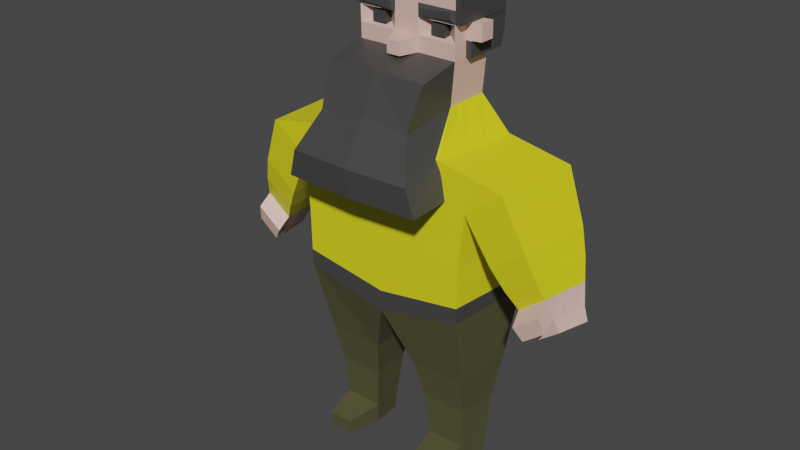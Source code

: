 # Source: QuestGiver2.blend  (saved by Blender 3.4.6; exported with 4.5.12 LTS)
import bpy
from mathutils import Matrix  # noqa: F401  (used for matrix-valued properties, if any)

bpy.ops.wm.read_factory_settings(use_empty=True)
scene = bpy.context.scene
scene.name = 'Scene'

# ---- collections
col_collection = bpy.data.collections.new('Collection'); scene.collection.children.link(col_collection)

# ---- materials (node trees are filled in below, after node groups)
mat_material = bpy.data.materials.new('Material')
mat_material.alpha_threshold = 0.0
mat_material.use_transparent_shadow = False
mat_material.roughness = 0.5
mat_material.line_color = (0.0, 0.0, 0.0, 1.0)
mat_material_001 = bpy.data.materials.new('Material.001')
mat_material_001.use_transparent_shadow = False
mat_material_002 = bpy.data.materials.new('Material.002')
mat_material_002.use_transparent_shadow = False
mat_material_003 = bpy.data.materials.new('Material.003')
mat_material_003.use_transparent_shadow = False
mat_material_004 = bpy.data.materials.new('Material.004')
mat_material_004.use_transparent_shadow = False
mat_material_005 = bpy.data.materials.new('Material.005')
mat_material_005.use_transparent_shadow = False

# ---- material node trees
mat_material.use_nodes = True; mat_material.node_tree.nodes.clear()
_N = mat_material.node_tree.nodes; _L = mat_material.node_tree.links
n0 = _N.new('ShaderNodeOutputMaterial'); n0.name = 'Material Output'; n0.location = (300, 300)
n1 = _N.new('ShaderNodeBsdfPrincipled'); n1.name = 'Principled BSDF'; n1.location = (10, 300)
n1.distribution = 'GGX'
n1.subsurface_method = 'RANDOM_WALK_SKIN'
n1.inputs[3].default_value = 1.45
n1.inputs[27].default_value = (0.0, 0.0, 0.0, 1.0)
n1.inputs[28].default_value = 1.0
_L.new(n1.outputs[0], n0.inputs[0])
n0.is_active_output = True
mat_material_001.use_nodes = True; mat_material_001.node_tree.nodes.clear()
_N = mat_material_001.node_tree.nodes; _L = mat_material_001.node_tree.links
n0 = _N.new('ShaderNodeBsdfPrincipled'); n0.name = 'Principled BSDF'; n0.location = (10, 300)
n0.distribution = 'GGX'
n0.subsurface_method = 'RANDOM_WALK_SKIN'
n0.inputs[0].default_value = (0.8, 0.7367, 0.01314, 1.0)
n0.inputs[3].default_value = 1.45
n0.inputs[27].default_value = (0.0, 0.0, 0.0, 1.0)
n0.inputs[28].default_value = 1.0
n1 = _N.new('ShaderNodeOutputMaterial'); n1.name = 'Material Output'; n1.location = (300, 300)
_L.new(n0.outputs[0], n1.inputs[0])
n1.is_active_output = True
mat_material_002.use_nodes = True; mat_material_002.node_tree.nodes.clear()
_N = mat_material_002.node_tree.nodes; _L = mat_material_002.node_tree.links
n0 = _N.new('ShaderNodeBsdfPrincipled'); n0.name = 'Principled BSDF'; n0.location = (10, 300)
n0.distribution = 'GGX'
n0.subsurface_method = 'RANDOM_WALK_SKIN'
n0.inputs[0].default_value = (0.7991, 0.521, 0.4397, 1.0)
n0.inputs[3].default_value = 1.45
n0.inputs[27].default_value = (0.0, 0.0, 0.0, 1.0)
n0.inputs[28].default_value = 1.0
n1 = _N.new('ShaderNodeOutputMaterial'); n1.name = 'Material Output'; n1.location = (300, 300)
_L.new(n0.outputs[0], n1.inputs[0])
n1.is_active_output = True
mat_material_003.use_nodes = True; mat_material_003.node_tree.nodes.clear()
_N = mat_material_003.node_tree.nodes; _L = mat_material_003.node_tree.links
n0 = _N.new('ShaderNodeBsdfPrincipled'); n0.name = 'Principled BSDF'; n0.location = (10, 300)
n0.distribution = 'GGX'
n0.subsurface_method = 'RANDOM_WALK_SKIN'
n0.inputs[0].default_value = (0.05448, 0.05448, 0.05448, 1.0)
n0.inputs[3].default_value = 1.45
n0.inputs[27].default_value = (0.0, 0.0, 0.0, 1.0)
n0.inputs[28].default_value = 1.0
n1 = _N.new('ShaderNodeOutputMaterial'); n1.name = 'Material Output'; n1.location = (300, 300)
_L.new(n0.outputs[0], n1.inputs[0])
n1.is_active_output = True
mat_material_004.use_nodes = True; mat_material_004.node_tree.nodes.clear()
_N = mat_material_004.node_tree.nodes; _L = mat_material_004.node_tree.links
n0 = _N.new('ShaderNodeBsdfPrincipled'); n0.name = 'Principled BSDF'; n0.location = (10, 300)
n0.distribution = 'GGX'
n0.subsurface_method = 'RANDOM_WALK_SKIN'
n0.inputs[0].default_value = (0.05448, 0.05448, 0.05448, 1.0)
n0.inputs[3].default_value = 1.45
n0.inputs[27].default_value = (0.0, 0.0, 0.0, 1.0)
n0.inputs[28].default_value = 1.0
n1 = _N.new('ShaderNodeOutputMaterial'); n1.name = 'Material Output'; n1.location = (300, 300)
_L.new(n0.outputs[0], n1.inputs[0])
n1.is_active_output = True
mat_material_005.use_nodes = True; mat_material_005.node_tree.nodes.clear()
_N = mat_material_005.node_tree.nodes; _L = mat_material_005.node_tree.links
n0 = _N.new('ShaderNodeBsdfPrincipled'); n0.name = 'Principled BSDF'; n0.location = (10, 300)
n0.distribution = 'GGX'
n0.subsurface_method = 'RANDOM_WALK_SKIN'
n0.inputs[0].default_value = (0.08712, 0.08458, 0.03732, 1.0)
n0.inputs[3].default_value = 1.45
n0.inputs[27].default_value = (0.0, 0.0, 0.0, 1.0)
n0.inputs[28].default_value = 1.0
n1 = _N.new('ShaderNodeOutputMaterial'); n1.name = 'Material Output'; n1.location = (300, 300)
_L.new(n0.outputs[0], n1.inputs[0])
n1.is_active_output = True

# ---- world
world_world = bpy.data.worlds.new('World'); scene.world = world_world
world_world.use_nodes = True; world_world.node_tree.nodes.clear()
_N = world_world.node_tree.nodes; _L = world_world.node_tree.links
n0 = _N.new('ShaderNodeOutputWorld'); n0.name = 'World Output'; n0.location = (300, 300)
n1 = _N.new('ShaderNodeBackground'); n1.name = 'Background'; n1.location = (10, 300)
n1.inputs[0].default_value = (0.05088, 0.05088, 0.05088, 1.0)
_L.new(n1.outputs[0], n0.inputs[0])
n0.is_active_output = True
world_world.color = (0.05088, 0.05088, 0.05088)
world_world.use_sun_shadow = False
world_world.sun_shadow_jitter_overblur = 0.0

# ---- meshes
me_cube = bpy.data.meshes.new('Cube')
me_cube.from_pydata([(1.379, 0.241, 0.04696), (0.9568, 0.241, -0.7763), (1.303, -0.4568, 0.06182), (0.8807, -0.4568, -0.7615), (0.0, 0.241, -0.7763), (0.0, -0.4568, 0.3078), (0.0, -0.4568, -0.7615), (0.0, 0.241, 0.293), (0.0, -0.4568, -1.529), (0.87, -0.4568, -1.336), (0.9461, 0.241, -1.351), (0.0, 0.241, -1.544), (0.2319, -0.2986, -2.128), (0.8142, -0.2986, -2.115), (0.8488, 0.1544, -2.135), (0.2665, 0.1544, -2.148), (0.3001, -0.2378, -2.524), (0.7639, -0.2378, -2.513), (0.7985, 0.09366, -2.533), (0.3346, 0.09366, -2.544), (0.3612, -0.1906, -3.192), (0.7329, -0.1906, -3.184), (0.7675, 0.04642, -3.204), (0.3958, 0.04642, -3.212), (0.7779, 0.06231, -2.978), (0.3752, 0.06231, -2.988), (0.3406, -0.2065, -2.968), (0.7433, -0.2065, -2.958), (0.4265, -0.467, -3.158), (0.6674, -0.467, -3.153), (0.4132, -0.4773, -3.013), (0.6741, -0.4773, -3.007), (1.002, 0.2436, -0.2385), (0.9256, -0.4542, -0.2237), (0.0, 0.2436, -0.1772), (0.0, -0.4542, -0.1624), (1.584, 0.1926, -0.4444), (1.508, -0.4082, -0.4296), (1.247, 0.1949, -0.6996), (1.171, -0.4058, -0.6848), (1.668, 0.1463, -0.6909), (1.592, -0.3616, -0.676), (1.369, 0.1483, -0.917), (1.293, -0.3595, -0.9022), (1.784, 0.03803, -1.099), (1.708, -0.2527, -1.084), (1.575, 0.03946, -1.257), (1.499, -0.2512, -1.242), (1.836, 0.02189, -1.221), (1.76, -0.2365, -1.207), (1.64, 0.02324, -1.37), (1.564, -0.2351, -1.355), (0.7276, 0.241, 0.17), (0.6515, -0.4568, 0.1848), (0.4818, -0.1734, 0.5185), (0.0, -0.1734, 0.5652), (0.0, 0.1734, 0.5697), (0.4818, 0.1734, 0.523), (0.5209, -0.1785, 0.9319), (0.0, -0.1785, 0.9329), (0.0, 0.1683, 0.9374), (0.5205, 0.1683, 0.9364), (0.396, -0.1064, 1.113), (0.0, -0.1805, 1.085), (0.3961, -0.1078, 1.219), (0.0, -0.1826, 1.249), (0.5211, 0.1642, 1.252), (0.4843, -0.2, 1.359), (0.0, -0.1842, 1.372), (0.5223, -0.1879, 1.654), (0.0, -0.1879, 1.655), (0.0, -0.5007, 0.848), (0.1768, 0.241, 0.2631), (0.1281, -0.5007, 0.8478), (0.1171, 0.1734, 0.5584), (0.1266, -0.1785, 0.9327), (0.1265, 0.1683, 0.9372), (0.2521, -0.1078, 1.22), (0.252, -0.1064, 1.113), (0.1579, -0.2001, 1.329), (0.127, -0.1879, 1.655), (0.06925, -0.3184, 0.9324), (0.0, -0.3184, 0.9326), (0.0693, -0.32, 1.059), (0.0, -0.32, 1.059), (1.354, 0.008402, 0.05191), (1.328, -0.2242, 0.05686), (0.9061, -0.2242, -0.7664), (0.9314, 0.008402, -0.7714), (0.8953, -0.2242, -1.341), (0.9207, 0.008402, -1.346), (0.8258, -0.1476, -2.122), (0.8373, 0.003412, -2.128), (0.7754, -0.1273, -2.52), (0.787, -0.01683, -2.527), (0.7444, -0.1116, -3.191), (0.756, -0.03258, -3.197), (0.7549, -0.1169, -2.965), (0.7664, -0.02728, -2.972), (0.9763, 0.01099, -0.2336), (0.951, -0.2216, -0.2286), (1.559, -0.007635, -0.4395), (1.533, -0.2079, -0.4345), (1.221, -0.005324, -0.6947), (1.196, -0.2056, -0.6897), (1.642, -0.02299, -0.6859), (1.617, -0.1923, -0.681), (1.343, -0.02094, -0.9121), (1.318, -0.1902, -0.9071), (1.759, -0.05888, -1.094), (1.734, -0.1558, -1.089), (1.55, -0.05744, -1.252), (1.524, -0.1543, -1.247), (1.811, -0.06422, -1.216), (1.785, -0.1503, -1.211), (1.615, -0.06288, -1.365), (1.59, -0.149, -1.36), (0.7022, 0.008402, 0.1749), (0.6769, -0.2242, 0.1799), (0.4818, 0.05781, 0.5215), (0.4818, -0.05781, 0.52), (0.5207, 0.05271, 0.9349), (0.5208, -0.0629, 0.9334), (0.521, 0.05074, 1.087), (0.5211, -0.06487, 1.086), (0.5213, 0.04861, 1.251), (0.5214, -0.067, 1.249), (0.0, 0.3011, 1.261), (0.0, 0.3032, 1.097), (0.5205, 0.2705, 0.9378), (0.1265, 0.2705, 0.9385), (0.5208, 0.3032, 1.096), (0.1266, 0.3032, 1.096), (0.6747, 0.06203, 1.092), (0.6748, -0.05358, 1.09), (0.675, 0.0599, 1.255), (0.6752, -0.05571, 1.254), (0.4731, -0.6236, 0.4396), (0.5225, -0.5007, 0.847), (0.0, -0.6236, 0.4863), (0.0, -0.801, 0.08259), (0.6328, -0.7767, 0.07832), (0.0, -0.1626, 0.1729), (0.6744, -0.3438, 0.1181), (0.4905, -0.1996, 1.29), (0.5212, -0.1805, 1.084), (0.1642, -0.1998, 1.261), (0.1267, -0.1805, 1.085), (0.5185, -0.1826, 1.245), (0.5182, -0.1805, 1.087), (0.1298, -0.1826, 1.246), (0.1297, -0.1805, 1.088), (0.3961, -0.1678, 1.219), (0.396, -0.1664, 1.112), (0.2521, -0.1678, 1.219), (0.252, -0.1664, 1.113), (0.5218, -0.1842, 1.371), (0.5215, -0.1826, 1.248), (0.1268, -0.1826, 1.249), (0.1268, -0.1842, 1.372), (0.5811, -0.06693, 1.249), (0.5813, -0.1825, 1.248), (0.5814, -0.06853, 1.373), (0.5815, -0.1841, 1.371), (0.5809, 0.1643, 1.252), (0.5811, 0.1627, 1.376), (0.5819, -0.0722, 1.655), (0.5821, -0.1878, 1.654), (0.5817, 0.159, 1.658), (0.581, 0.04868, 1.251), (0.5812, 0.04708, 1.374), (0.5818, 0.04341, 1.657), (0.5756, 0.1665, 1.088), (0.5754, 0.1684, 0.9362), (0.576, 0.1643, 1.252), (0.5755, 0.05283, 0.9347), (0.5756, -0.06278, 0.9332), (0.5758, 0.05086, 1.087), (0.5759, -0.06475, 1.085), (0.5761, 0.04873, 1.251), (0.1271, -0.1789, 1.708), (0.0, -0.1789, 1.708), (0.127, 0.1579, 1.741), (0.5221, 0.1579, 1.74), (0.5223, -0.07333, 1.737), (0.5225, -0.1789, 1.707), (0.0, -0.07333, 1.738), (0.0, 0.1579, 1.741), (0.127, 0.04228, 1.739), (0.5818, 0.158, 1.74), (0.5222, 0.04228, 1.738), (0.0, 0.04228, 1.739), (0.1271, -0.07333, 1.738), (0.5819, 0.04235, 1.738), (0.5821, -0.07326, 1.737), (0.5822, -0.1788, 1.707), (0.0, 0.2705, 0.9388), (0.1266, 0.3011, 1.26), (0.5211, 0.3011, 1.26), (0.0, 0.2995, 1.384), (0.1267, 0.2995, 1.384), (0.5213, 0.2995, 1.383), (0.5811, 0.2995, 1.383), (0.1268, 0.2958, 1.666), (0.5219, 0.2958, 1.665), (0.0, 0.2958, 1.666), (0.0, 0.2601, 1.742), (0.5816, 0.2959, 1.665), (0.5818, 0.2602, 1.741), (0.522, 0.2601, 1.741), (0.127, 0.2601, 1.742), (0.5808, 0.3011, 1.259), (0.5756, 0.3033, 1.095), (0.5753, 0.2706, 0.9376), (0.5759, 0.3012, 1.259), (1.396, -0.3054, -1.072), (1.65, -0.3071, -0.8799), (1.726, 0.09216, -0.8947), (1.472, 0.0939, -1.087), (1.421, -0.1723, -1.077), (1.447, -0.03919, -1.082), (1.701, -0.04093, -0.8898), (1.675, -0.174, -0.8848), (1.714, -0.3675, -1.156), (1.505, -0.3661, -1.314), (1.419, -0.3962, -1.185), (1.673, -0.3979, -0.9925), (0.0, -0.4568, -1.315), (0.873, -0.4568, -1.176), (0.9491, 0.241, -1.19), (0.0, 0.241, -1.33), (0.9237, 0.008402, -1.185), (0.8983, -0.2242, -1.181), (0.7254, -0.2923, -0.1581), (0.0, -0.1111, -0.1033), (0.0, -0.7868, -0.1969), (0.7139, -0.7629, -0.1951)], [], [(2, 33, 39, 37), (228, 227, 8, 9), (72, 7, 56, 74), (8, 11, 15, 12), (34, 7, 72, 52, 0, 32), (232, 228, 9, 89), (230, 229, 10, 11), (89, 9, 13, 91), (15, 14, 18, 19), (11, 10, 14, 15), (9, 8, 12, 13), (25, 24, 22, 23), (12, 15, 19, 16), (91, 13, 17, 93), (13, 12, 16, 17), (26, 20, 28, 30), (26, 25, 23, 20), (97, 27, 21, 95), (93, 17, 27, 97), (16, 19, 25, 26), (33, 2, 53, 5, 35), (17, 16, 26, 27), (19, 18, 24, 25), (31, 30, 28, 29), (21, 27, 31, 29), (4, 34, 32, 1), (27, 26, 30, 31), (87, 100, 33, 3), (103, 38, 42, 107), (99, 32, 38, 103), (32, 0, 36, 38), (86, 2, 37, 102), (216, 215, 225, 226), (38, 36, 40, 42), (37, 39, 43, 41), (102, 37, 41, 106), (45, 47, 51, 49), (222, 216, 45, 110), (220, 218, 46, 111), (218, 217, 44, 46), (116, 114, 49, 51), (110, 45, 49, 114), (111, 46, 50, 115), (46, 44, 48, 50), (86, 118, 53, 2), (3, 33, 35, 6), (21, 29, 28, 20, 23, 22, 96, 95), (117, 52, 57, 119), (139, 137, 138, 73, 71), (5, 53, 54, 55), (74, 56, 60, 76), (119, 57, 61, 121), (125, 123, 177, 179), (121, 61, 173, 175), (75, 58, 145, 147), (69, 156, 163, 167), (78, 62, 153, 155), (187, 182, 210, 206), (61, 76, 130, 129), (146, 144, 67, 79), (164, 66, 198, 211), (166, 171, 193, 194), (159, 156, 69, 80), (68, 159, 80, 70), (80, 69, 185, 180), (65, 158, 159, 68), (189, 168, 207, 208), (165, 164, 211, 202), (173, 61, 129, 213), (63, 147, 158, 65), (147, 63, 84, 83), (57, 74, 76, 61), (182, 183, 209, 210), (58, 75, 73, 138), (75, 59, 71, 73), (52, 72, 74, 57), (82, 81, 83, 84), (75, 147, 83, 81), (59, 75, 81, 82), (171, 168, 189, 193), (76, 60, 196, 130), (174, 172, 212, 214), (157, 126, 160, 161), (167, 166, 194, 195), (183, 189, 208, 209), (156, 157, 161, 163), (69, 167, 195, 185), (58, 122, 124, 145), (124, 122, 176, 178), (145, 124, 126, 157), (126, 124, 134, 136), (54, 120, 122, 58), (120, 119, 121, 122), (53, 118, 120, 54), (118, 117, 119, 120), (0, 52, 117, 85), (85, 117, 118, 86), (47, 112, 116, 51), (112, 111, 115, 116), (44, 109, 113, 48), (109, 110, 114, 113), (50, 48, 113, 115), (115, 113, 114, 116), (215, 219, 112, 47), (219, 220, 111, 112), (217, 221, 109, 44), (221, 222, 110, 109), (36, 101, 105, 40), (101, 102, 106, 105), (0, 85, 101, 36), (85, 86, 102, 101), (33, 100, 104, 39), (100, 99, 103, 104), (39, 104, 108, 43), (104, 103, 107, 108), (1, 32, 99, 88), (88, 99, 100, 87), (18, 94, 98, 24), (94, 93, 97, 98), (24, 98, 96, 22), (98, 97, 95, 96), (14, 92, 94, 18), (92, 91, 93, 94), (10, 90, 92, 14), (90, 89, 91, 92), (229, 231, 90, 10), (231, 232, 89, 90), (134, 133, 135, 136), (125, 126, 136, 135), (124, 123, 133, 134), (123, 125, 135, 133), (54, 58, 138, 137), (143, 141, 236, 233), (54, 137, 141, 143), (137, 139, 140, 141), (55, 54, 143, 142), (148, 149, 145, 157), (150, 148, 157, 158), (149, 151, 147, 145), (151, 150, 158, 147), (64, 62, 149, 148), (77, 64, 148, 150), (62, 78, 151, 149), (78, 77, 150, 151), (155, 153, 152, 154), (62, 64, 152, 153), (77, 78, 155, 154), (64, 77, 154, 152), (67, 144, 157, 156), (144, 146, 158, 157), (79, 67, 156, 159), (146, 79, 159, 158), (169, 164, 165, 170), (170, 165, 168, 171), (163, 162, 166, 167), (162, 170, 171, 166), (161, 160, 162, 163), (160, 169, 170, 162), (125, 66, 164, 169), (70, 80, 180, 181), (172, 173, 213, 212), (126, 125, 169, 160), (177, 172, 174, 179), (175, 173, 172, 177), (176, 175, 177, 178), (123, 124, 178, 177), (168, 165, 202, 207), (122, 121, 175, 176), (66, 174, 214, 198), (66, 125, 179, 174), (188, 190, 183, 182), (184, 185, 195, 194), (191, 188, 182, 187), (181, 180, 192, 186), (186, 192, 188, 191), (180, 185, 184, 192), (192, 184, 190, 188), (190, 184, 194, 193), (183, 190, 193, 189), (130, 196, 128, 132), (132, 128, 127, 197), (200, 199, 205, 203), (197, 127, 199, 200), (203, 205, 206, 210), (198, 197, 200, 201), (201, 200, 203, 204), (131, 132, 197, 198), (129, 130, 132, 131), (207, 204, 209, 208), (201, 204, 207, 202), (204, 203, 210, 209), (198, 201, 202, 211), (131, 198, 214, 212), (129, 131, 212, 213), (105, 106, 222, 221), (40, 105, 221, 217), (108, 107, 220, 219), (43, 108, 219, 215), (42, 40, 217, 218), (107, 42, 218, 220), (106, 41, 216, 222), (41, 43, 215, 216), (226, 225, 224, 223), (215, 47, 224, 225), (47, 45, 223, 224), (45, 216, 226, 223), (88, 87, 232, 231), (1, 88, 231, 229), (4, 1, 229, 230), (87, 3, 228, 232), (3, 6, 227, 228), (235, 234, 233, 236), (141, 140, 235, 236), (142, 143, 233, 234)])
me_cube.polygons.foreach_set('material_index', [1, 4, 1, 5, 1, 4, 4, 5, 5, 5, 5, 5, 5, 5, 5, 5, 5, 5, 5, 5, 1, 5, 5, 5, 5, 1, 5, 1, 1, 1, 1, 1, 2, 1, 1, 1, 2, 2, 2, 2, 2, 2, 2, 2, 1, 1, 5, 1, 3, 1, 2, 2, 0, 4, 2, 4, 3, 4, 4, 3, 0, 4, 2, 2, 4, 2, 4, 4, 4, 2, 2, 2, 4, 3, 3, 1, 2, 2, 0, 4, 4, 4, 0, 4, 4, 4, 4, 2, 4, 2, 2, 2, 2, 1, 1, 1, 1, 2, 2, 2, 2, 2, 2, 2, 2, 2, 2, 1, 1, 1, 1, 1, 1, 1, 1, 1, 1, 5, 5, 5, 5, 5, 5, 5, 5, 4, 4, 2, 2, 0, 2, 3, 3, 3, 3, 0, 0, 0, 0, 0, 2, 2, 2, 2, 3, 3, 3, 3, 3, 3, 3, 3, 4, 4, 4, 4, 4, 4, 0, 4, 4, 0, 4, 4, 4, 0, 4, 4, 0, 0, 4, 4, 4, 4, 4, 4, 4, 4, 4, 4, 4, 4, 4, 4, 4, 4, 4, 4, 4, 4, 4, 4, 4, 4, 1, 1, 1, 1, 1, 1, 1, 1, 2, 2, 2, 2, 1, 1, 1, 1, 1, 3, 3, 0])
_uv = me_cube.uv_layers.new(name='UVMap')
_uv.uv.foreach_set('vector', [0.625, 0.75, 0.5151, 0.7493, 0.5151, 0.7493, 0.625, 0.75, 0.375, 0.75, 0.375, 0.875, 0.375, 0.875, 0.375, 0.75, 0.625, 0.3902, 0.625, 0.375, 0.625, 0.3732, 0.625, 0.3884, 0.0, 0.0, 0.0, 0.0, 0.0, 0.0, 0.0, 0.0, 0.5151, 0.375, 0.625, 0.375, 0.625, 0.3902, 0.625, 0.4375, 0.625, 0.5, 0.5151, 0.5001, 0.375, 0.6667, 0.375, 0.75, 0.375, 0.75, 0.375, 0.6667, 0.375, 0.375, 0.375, 0.5, 0.375, 0.5, 0.375, 0.375, 0.375, 0.6667, 0.375, 0.75, 0.375, 0.75, 0.375, 0.6667, 0.375, 0.375, 0.375, 0.5, 0.375, 0.5, 0.375, 0.375, 0.375, 0.375, 0.375, 0.5, 0.375, 0.5, 0.375, 0.375, 0.375, 0.75, 0.375, 0.875, 0.375, 0.875, 0.375, 0.75, 0.375, 0.375, 0.375, 0.5, 0.375, 0.5, 0.375, 0.375, 0.0, 0.0, 0.0, 0.0, 0.0, 0.0, 0.0, 0.0, 0.375, 0.6667, 0.375, 0.75, 0.375, 0.75, 0.375, 0.6667, 0.375, 0.75, 0.375, 0.875, 0.375, 0.875, 0.375, 0.75, 0.0, 0.0, 0.0, 0.0, 0.0, 0.0, 0.0, 0.0, 0.0, 0.0, 0.0, 0.0, 0.0, 0.0, 0.0, 0.0, 0.375, 0.6667, 0.375, 0.75, 0.375, 0.75, 0.375, 0.6667, 0.375, 0.6667, 0.375, 0.75, 0.375, 0.75, 0.375, 0.6667, 0.0, 0.0, 0.0, 0.0, 0.0, 0.0, 0.0, 0.0, 0.5151, 0.7493, 0.625, 0.75, 0.625, 0.8125, 0.625, 0.875, 0.5151, 0.875, 0.375, 0.75, 0.375, 0.875, 0.375, 0.875, 0.375, 0.75, 0.375, 0.375, 0.375, 0.5, 0.375, 0.5, 0.375, 0.375, 0.375, 0.75, 0.375, 0.875, 0.375, 0.875, 0.375, 0.75, 0.375, 0.75, 0.375, 0.75, 0.375, 0.75, 0.375, 0.75, 0.375, 0.375, 0.5151, 0.375, 0.5151, 0.5001, 0.375, 0.5, 0.375, 0.75, 0.375, 0.875, 0.375, 0.875, 0.375, 0.75, 0.375, 0.6667, 0.5151, 0.6662, 0.5151, 0.7493, 0.375, 0.75, 0.5151, 0.5831, 0.5151, 0.5001, 0.5151, 0.5001, 0.5151, 0.5831, 0.5151, 0.5831, 0.5151, 0.5001, 0.5151, 0.5001, 0.5151, 0.5831, 0.5151, 0.5001, 0.625, 0.5, 0.625, 0.5, 0.5151, 0.5001, 0.625, 0.6667, 0.625, 0.75, 0.625, 0.75, 0.625, 0.6667, 0.625, 0.75, 0.5151, 0.7493, 0.5151, 0.7493, 0.625, 0.75, 0.5151, 0.5001, 0.625, 0.5, 0.625, 0.5, 0.5151, 0.5001, 0.625, 0.75, 0.5151, 0.7493, 0.5151, 0.7493, 0.625, 0.75, 0.625, 0.6667, 0.625, 0.75, 0.625, 0.75, 0.625, 0.6667, 0.625, 0.75, 0.5151, 0.7493, 0.5151, 0.7493, 0.625, 0.75, 0.625, 0.6667, 0.625, 0.75, 0.625, 0.75, 0.625, 0.6667, 0.5151, 0.5831, 0.5151, 0.5001, 0.5151, 0.5001, 0.5151, 0.5831, 0.5151, 0.5001, 0.625, 0.5, 0.625, 0.5, 0.5151, 0.5001, 0.5151, 0.6662, 0.625, 0.6667, 0.625, 0.75, 0.5151, 0.7493, 0.625, 0.6667, 0.625, 0.75, 0.625, 0.75, 0.625, 0.6667, 0.5151, 0.5831, 0.5151, 0.5001, 0.5151, 0.5001, 0.5151, 0.5831, 0.5151, 0.5001, 0.625, 0.5, 0.625, 0.5, 0.5151, 0.5001, 0.625, 0.6667, 0.6875, 0.6667, 0.6875, 0.75, 0.625, 0.75, 0.375, 0.75, 0.5151, 0.7493, 0.5151, 0.875, 0.375, 0.875, 0.375, 0.75, 0.375, 0.75, 0.25, 0.75, 0.25, 0.75, 0.25, 0.5, 0.375, 0.5, 0.375, 0.5833, 0.375, 0.6667, 0.6875, 0.5833, 0.6875, 0.5, 0.6901, 0.5, 0.6901, 0.5833, 0.625, 0.8768, 0.625, 0.8142, 0.625, 0.8142, 0.625, 0.8616, 0.625, 0.8768, 0.625, 0.875, 0.625, 0.8125, 0.625, 0.8142, 0.625, 0.8768, 0.625, 0.3884, 0.625, 0.3732, 0.625, 0.3732, 0.625, 0.3884, 0.6901, 0.5833, 0.6901, 0.5, 0.6901, 0.5, 0.6901, 0.5833, 0.6901, 0.5833, 0.6901, 0.5833, 0.6901, 0.5833, 0.6901, 0.5833, 0.6901, 0.5833, 0.6901, 0.5, 0.6901, 0.5, 0.6901, 0.5833, 0.625, 0.8616, 0.625, 0.8142, 0.625, 0.8142, 0.625, 0.8616, 0.625, 0.8142, 0.625, 0.8142, 0.625, 0.8142, 0.625, 0.8142, 0.625, 0.8581, 0.625, 0.8176, 0.625, 0.8176, 0.625, 0.8581, 0.625, 0.3732, 0.625, 0.3884, 0.625, 0.3884, 0.625, 0.3732, 0.625, 0.4358, 0.625, 0.3884, 0.625, 0.3884, 0.625, 0.4358, 0.625, 0.8585, 0.625, 0.8173, 0.625, 0.8173, 0.625, 0.8585, 0.6901, 0.5, 0.6901, 0.5, 0.6901, 0.5, 0.6901, 0.5, 0.6901, 0.6667, 0.6901, 0.5833, 0.6901, 0.5833, 0.6901, 0.6667, 0.625, 0.8616, 0.625, 0.8142, 0.625, 0.8142, 0.625, 0.8616, 0.625, 0.8768, 0.625, 0.8616, 0.625, 0.8616, 0.625, 0.8768, 0.625, 0.8616, 0.625, 0.8142, 0.625, 0.8142, 0.625, 0.8616, 0.625, 0.8768, 0.625, 0.8616, 0.625, 0.8616, 0.625, 0.8768, 0.6901, 0.5, 0.6901, 0.5, 0.6901, 0.5, 0.6901, 0.5, 0.6901, 0.5, 0.6901, 0.5, 0.6901, 0.5, 0.6901, 0.5, 0.6901, 0.5, 0.6901, 0.5, 0.6901, 0.5, 0.6901, 0.5, 0.625, 0.8768, 0.625, 0.8616, 0.625, 0.8616, 0.625, 0.8768, 0.625, 0.8616, 0.625, 0.8768, 0.625, 0.8768, 0.625, 0.8616, 0.625, 0.4358, 0.625, 0.3884, 0.625, 0.3884, 0.625, 0.4358, 0.625, 0.3884, 0.625, 0.4358, 0.625, 0.4358, 0.625, 0.3884, 0.625, 0.8142, 0.625, 0.8616, 0.625, 0.8616, 0.625, 0.8142, 0.625, 0.8616, 0.625, 0.8768, 0.625, 0.8768, 0.625, 0.8616, 0.625, 0.4375, 0.625, 0.3902, 0.625, 0.3884, 0.625, 0.4358, 0.625, 0.8768, 0.625, 0.8616, 0.625, 0.8616, 0.625, 0.8768, 0.625, 0.8616, 0.625, 0.8616, 0.625, 0.8616, 0.625, 0.8616, 0.625, 0.8768, 0.625, 0.8616, 0.625, 0.8616, 0.625, 0.8768, 0.6901, 0.5833, 0.6901, 0.5, 0.6901, 0.5, 0.6901, 0.5833, 0.625, 0.3884, 0.625, 0.3732, 0.625, 0.3732, 0.625, 0.3884, 0.6901, 0.5, 0.6901, 0.5, 0.6901, 0.5, 0.6901, 0.5, 0.6901, 0.75, 0.6901, 0.6667, 0.6901, 0.6667, 0.6901, 0.75, 0.6901, 0.75, 0.6901, 0.6667, 0.6901, 0.6667, 0.6901, 0.75, 0.625, 0.4358, 0.625, 0.4358, 0.625, 0.4358, 0.625, 0.4358, 0.625, 0.8142, 0.625, 0.8142, 0.625, 0.8142, 0.625, 0.8142, 0.625, 0.8142, 0.625, 0.8142, 0.625, 0.8142, 0.625, 0.8142, 0.6901, 0.75, 0.6901, 0.6667, 0.6901, 0.6667, 0.6901, 0.75, 0.6901, 0.6667, 0.6901, 0.6667, 0.6901, 0.6667, 0.6901, 0.6667, 0.6901, 0.75, 0.6901, 0.6667, 0.6901, 0.6667, 0.6901, 0.75, 0.6901, 0.6667, 0.6901, 0.6667, 0.6901, 0.6667, 0.6901, 0.6667, 0.6901, 0.75, 0.6901, 0.6667, 0.6901, 0.6667, 0.6901, 0.75, 0.6901, 0.6667, 0.6901, 0.5833, 0.6901, 0.5833, 0.6901, 0.6667, 0.6875, 0.75, 0.6875, 0.6667, 0.6901, 0.6667, 0.6901, 0.75, 0.6875, 0.6667, 0.6875, 0.5833, 0.6901, 0.5833, 0.6901, 0.6667, 0.625, 0.5, 0.6875, 0.5, 0.6875, 0.5833, 0.625, 0.5833, 0.625, 0.5833, 0.6875, 0.5833, 0.6875, 0.6667, 0.625, 0.6667, 0.5151, 0.7493, 0.5151, 0.6662, 0.5151, 0.6662, 0.5151, 0.7493, 0.5151, 0.6662, 0.5151, 0.5831, 0.5151, 0.5831, 0.5151, 0.6662, 0.625, 0.5, 0.625, 0.5833, 0.625, 0.5833, 0.625, 0.5, 0.625, 0.5833, 0.625, 0.6667, 0.625, 0.6667, 0.625, 0.5833, 0.5151, 0.5001, 0.625, 0.5, 0.625, 0.5833, 0.5151, 0.5831, 0.5151, 0.5831, 0.625, 0.5833, 0.625, 0.6667, 0.5151, 0.6662, 0.5151, 0.7493, 0.5151, 0.6662, 0.5151, 0.6662, 0.5151, 0.7493, 0.5151, 0.6662, 0.5151, 0.5831, 0.5151, 0.5831, 0.5151, 0.6662, 0.625, 0.5, 0.625, 0.5833, 0.625, 0.5833, 0.625, 0.5, 0.625, 0.5833, 0.625, 0.6667, 0.625, 0.6667, 0.625, 0.5833, 0.625, 0.5, 0.625, 0.5833, 0.625, 0.5833, 0.625, 0.5, 0.625, 0.5833, 0.625, 0.6667, 0.625, 0.6667, 0.625, 0.5833, 0.625, 0.5, 0.625, 0.5833, 0.625, 0.5833, 0.625, 0.5, 0.625, 0.5833, 0.625, 0.6667, 0.625, 0.6667, 0.625, 0.5833, 0.5151, 0.7493, 0.5151, 0.6662, 0.5151, 0.6662, 0.5151, 0.7493, 0.5151, 0.6662, 0.5151, 0.5831, 0.5151, 0.5831, 0.5151, 0.6662, 0.5151, 0.7493, 0.5151, 0.6662, 0.5151, 0.6662, 0.5151, 0.7493, 0.5151, 0.6662, 0.5151, 0.5831, 0.5151, 0.5831, 0.5151, 0.6662, 0.375, 0.5, 0.5151, 0.5001, 0.5151, 0.5831, 0.375, 0.5833, 0.375, 0.5833, 0.5151, 0.5831, 0.5151, 0.6662, 0.375, 0.6667, 0.375, 0.5, 0.375, 0.5833, 0.375, 0.5833, 0.375, 0.5, 0.375, 0.5833, 0.375, 0.6667, 0.375, 0.6667, 0.375, 0.5833, 0.375, 0.5, 0.375, 0.5833, 0.375, 0.5833, 0.375, 0.5, 0.375, 0.5833, 0.375, 0.6667, 0.375, 0.6667, 0.375, 0.5833, 0.375, 0.5, 0.375, 0.5833, 0.375, 0.5833, 0.375, 0.5, 0.375, 0.5833, 0.375, 0.6667, 0.375, 0.6667, 0.375, 0.5833, 0.375, 0.5, 0.375, 0.5833, 0.375, 0.5833, 0.375, 0.5, 0.375, 0.5833, 0.375, 0.6667, 0.375, 0.6667, 0.375, 0.5833, 0.375, 0.5, 0.375, 0.5833, 0.375, 0.5833, 0.375, 0.5, 0.375, 0.5833, 0.375, 0.6667, 0.375, 0.6667, 0.375, 0.5833, 0.6901, 0.6667, 0.6901, 0.5833, 0.6901, 0.5833, 0.6901, 0.6667, 0.6901, 0.5833, 0.6901, 0.6667, 0.6901, 0.6667, 0.6901, 0.5833, 0.6901, 0.6667, 0.6901, 0.5833, 0.6901, 0.5833, 0.6901, 0.6667, 0.6901, 0.5833, 0.6901, 0.5833, 0.6901, 0.5833, 0.6901, 0.5833, 0.6901, 0.75, 0.6901, 0.75, 0.6901, 0.75, 0.6901, 0.75, 0.6901, 0.75, 0.6901, 0.75, 0.6901, 0.75, 0.6901, 0.75, 0.6901, 0.75, 0.6901, 0.75, 0.6901, 0.75, 0.6901, 0.75, 0.625, 0.8142, 0.625, 0.8768, 0.625, 0.8768, 0.625, 0.8142, 0.625, 0.8768, 0.625, 0.8142, 0.625, 0.8142, 0.625, 0.8768, 0.625, 0.8146, 0.625, 0.8146, 0.625, 0.8142, 0.625, 0.8142, 0.625, 0.8612, 0.625, 0.8146, 0.625, 0.8142, 0.625, 0.8616, 0.625, 0.8146, 0.625, 0.8612, 0.625, 0.8616, 0.625, 0.8142, 0.625, 0.8612, 0.625, 0.8612, 0.625, 0.8616, 0.625, 0.8616, 0.625, 0.8176, 0.625, 0.8176, 0.625, 0.8146, 0.625, 0.8146, 0.625, 0.8582, 0.625, 0.8176, 0.625, 0.8146, 0.625, 0.8612, 0.625, 0.8176, 0.625, 0.8581, 0.625, 0.8612, 0.625, 0.8146, 0.625, 0.8581, 0.625, 0.8582, 0.625, 0.8612, 0.625, 0.8612, 0.625, 0.8581, 0.625, 0.8176, 0.625, 0.8176, 0.625, 0.8582, 0.625, 0.8176, 0.625, 0.8176, 0.625, 0.8176, 0.625, 0.8176, 0.625, 0.8582, 0.625, 0.8581, 0.625, 0.8581, 0.625, 0.8582, 0.625, 0.8176, 0.625, 0.8582, 0.625, 0.8582, 0.625, 0.8176, 0.625, 0.8173, 0.625, 0.8173, 0.625, 0.8142, 0.625, 0.8142, 0.625, 0.8173, 0.625, 0.8585, 0.625, 0.8616, 0.625, 0.8142, 0.625, 0.8585, 0.625, 0.8173, 0.625, 0.8142, 0.625, 0.8616, 0.625, 0.8585, 0.625, 0.8585, 0.625, 0.8616, 0.625, 0.8616, 0.6901, 0.5833, 0.6901, 0.5, 0.6901, 0.5, 0.6901, 0.5833, 0.6901, 0.5833, 0.6901, 0.5, 0.6901, 0.5, 0.6901, 0.5833, 0.6901, 0.75, 0.6901, 0.6667, 0.6901, 0.6667, 0.6901, 0.75, 0.6901, 0.6667, 0.6901, 0.5833, 0.6901, 0.5833, 0.6901, 0.6667, 0.6901, 0.75, 0.6901, 0.6667, 0.6901, 0.6667, 0.6901, 0.75, 0.6901, 0.6667, 0.6901, 0.5833, 0.6901, 0.5833, 0.6901, 0.6667, 0.6901, 0.5833, 0.6901, 0.5, 0.6901, 0.5, 0.6901, 0.5833, 0.625, 0.8768, 0.625, 0.8616, 0.625, 0.8616, 0.625, 0.8768, 0.6901, 0.5, 0.6901, 0.5, 0.6901, 0.5, 0.6901, 0.5, 0.6901, 0.6667, 0.6901, 0.5833, 0.6901, 0.5833, 0.6901, 0.6667, 0.6901, 0.5833, 0.6901, 0.5, 0.6901, 0.5, 0.6901, 0.5833, 0.6901, 0.5833, 0.6901, 0.5, 0.6901, 0.5, 0.6901, 0.5833, 0.6901, 0.6667, 0.6901, 0.5833, 0.6901, 0.5833, 0.6901, 0.6667, 0.6901, 0.5833, 0.6901, 0.6667, 0.6901, 0.6667, 0.6901, 0.5833, 0.6901, 0.5, 0.6901, 0.5, 0.6901, 0.5, 0.6901, 0.5, 0.6901, 0.6667, 0.6901, 0.5833, 0.6901, 0.5833, 0.6901, 0.6667, 0.6901, 0.5, 0.6901, 0.5, 0.6901, 0.5, 0.6901, 0.5, 0.6901, 0.5, 0.6901, 0.5833, 0.6901, 0.5833, 0.6901, 0.5, 0.6303, 0.5409, 0.6467, 0.5405, 0.625, 0.4358, 0.625, 0.3884, 0.6684, 0.6453, 0.6901, 0.75, 0.6901, 0.75, 0.6684, 0.6453, 0.625, 0.5411, 0.6303, 0.5409, 0.625, 0.3884, 0.625, 0.3732, 0.625, 0.8768, 0.6408, 0.846, 0.6356, 0.6935, 0.625, 0.7089, 0.625, 0.7089, 0.6356, 0.6935, 0.6303, 0.5409, 0.625, 0.5411, 0.6408, 0.846, 0.6901, 0.75, 0.6684, 0.6453, 0.6356, 0.6935, 0.6356, 0.6935, 0.6684, 0.6453, 0.6467, 0.5405, 0.6303, 0.5409, 0.6467, 0.5405, 0.6684, 0.6453, 0.6684, 0.6453, 0.6467, 0.5405, 0.625, 0.4358, 0.6467, 0.5405, 0.6467, 0.5405, 0.625, 0.4358, 0.625, 0.3884, 0.625, 0.3732, 0.625, 0.3732, 0.625, 0.3884, 0.625, 0.3884, 0.625, 0.3732, 0.625, 0.3732, 0.625, 0.3884, 0.625, 0.3884, 0.625, 0.3732, 0.625, 0.3732, 0.625, 0.3884, 0.625, 0.3884, 0.625, 0.3732, 0.625, 0.3732, 0.625, 0.3884, 0.625, 0.3884, 0.625, 0.3732, 0.625, 0.3732, 0.625, 0.3884, 0.625, 0.4358, 0.625, 0.3884, 0.625, 0.3884, 0.625, 0.4358, 0.625, 0.4358, 0.625, 0.3884, 0.625, 0.3884, 0.625, 0.4358, 0.625, 0.4358, 0.625, 0.3884, 0.625, 0.3884, 0.625, 0.4358, 0.625, 0.4358, 0.625, 0.3884, 0.625, 0.3884, 0.625, 0.4358, 0.625, 0.4358, 0.625, 0.4358, 0.625, 0.4358, 0.625, 0.4358, 0.625, 0.4358, 0.625, 0.4358, 0.625, 0.4358, 0.625, 0.4358, 0.625, 0.4358, 0.625, 0.3884, 0.625, 0.3884, 0.625, 0.4358, 0.625, 0.4358, 0.625, 0.4358, 0.625, 0.4358, 0.625, 0.4358, 0.625, 0.4358, 0.625, 0.4358, 0.625, 0.4358, 0.625, 0.4358, 0.625, 0.4358, 0.625, 0.4358, 0.625, 0.4358, 0.625, 0.4358, 0.625, 0.5833, 0.625, 0.6667, 0.625, 0.6667, 0.625, 0.5833, 0.625, 0.5, 0.625, 0.5833, 0.625, 0.5833, 0.625, 0.5, 0.5151, 0.6662, 0.5151, 0.5831, 0.5151, 0.5831, 0.5151, 0.6662, 0.5151, 0.7493, 0.5151, 0.6662, 0.5151, 0.6662, 0.5151, 0.7493, 0.5151, 0.5001, 0.625, 0.5, 0.625, 0.5, 0.5151, 0.5001, 0.5151, 0.5831, 0.5151, 0.5001, 0.5151, 0.5001, 0.5151, 0.5831, 0.625, 0.6667, 0.625, 0.75, 0.625, 0.75, 0.625, 0.6667, 0.625, 0.75, 0.5151, 0.7493, 0.5151, 0.7493, 0.625, 0.75, 0.625, 0.75, 0.5151, 0.7493, 0.5151, 0.7493, 0.625, 0.75, 0.5151, 0.7493, 0.5151, 0.7493, 0.5151, 0.7493, 0.5151, 0.7493, 0.5151, 0.7493, 0.625, 0.75, 0.625, 0.75, 0.5151, 0.7493, 0.625, 0.75, 0.625, 0.75, 0.625, 0.75, 0.625, 0.75, 0.375, 0.5833, 0.375, 0.6667, 0.375, 0.6667, 0.375, 0.5833, 0.375, 0.5, 0.375, 0.5833, 0.375, 0.5833, 0.375, 0.5, 0.375, 0.375, 0.375, 0.5, 0.375, 0.5, 0.375, 0.375, 0.375, 0.6667, 0.375, 0.75, 0.375, 0.75, 0.375, 0.6667, 0.375, 0.75, 0.375, 0.875, 0.375, 0.875, 0.375, 0.75, 0.625, 0.8768, 0.625, 0.8768, 0.6901, 0.75, 0.625, 0.8142, 0.625, 0.8142, 0.625, 0.8768, 0.625, 0.8768, 0.625, 0.8142, 0.625, 0.8768, 0.625, 0.8142, 0.625, 0.8142, 0.625, 0.8768])
me_cube.materials.append(mat_material)
me_cube.materials.append(mat_material_001)
me_cube.materials.append(mat_material_002)
me_cube.materials.append(mat_material_003)
me_cube.materials.append(mat_material_004)
me_cube.materials.append(mat_material_005)
me_cube.use_mirror_vertex_groups = False
me_cube.update()

# ---- objects
ob_cube = bpy.data.objects.new('Cube', me_cube)

# ---- transforms, parenting, visibility, modifiers, constraints
ob_cube.location = (0.0, 0.0, 0.0)
ob_cube.scale = (0.3588, 0.4736, 0.3588)
ob_cube.lock_rotations_4d = False
ob_cube.empty_display_type = 'ARROWS'
ob_cube.lineart.crease_threshold = 0.0
_m = ob_cube.modifiers.new('Mirror', 'MIRROR')
_m.use_clip = True

# ---- collection membership
col_collection.objects.link(ob_cube)

# ---- scene / render settings (as saved in the file)
scene.frame_start = 1; scene.frame_end = 250; scene.frame_set(1)
scene.render.engine = 'BLENDER_EEVEE_NEXT'
scene.cycles.sampling_pattern = 'TABULATED_SOBOL'
scene.cycles.use_light_tree = False
scene.view_settings.view_transform = 'Filmic'
bpy.context.view_layer.update()

# ---- added for rendering (the .blend has no active camera and no usable light): camera, sun
cam_auto = bpy.data.cameras.new('AutoCamera')
cam_auto.lens = 50.0
cam_auto.sensor_width = 36.0
cam_auto.clip_end = 1000.0
ob_auto_camera = bpy.data.objects.new('AutoCamera', cam_auto)
scene.collection.objects.link(ob_auto_camera)
ob_auto_camera.location = (2.10395, -2.6426, 1.41936)
ob_auto_camera.rotation_euler = (1.09748, -7.21219e-08, 0.694738)
scene.camera = ob_auto_camera
light_auto_sun = bpy.data.lights.new('AutoSun', 'SUN')
light_auto_sun.energy = 3.0
light_auto_sun.angle = 0.0523599
ob_auto_sun = bpy.data.objects.new('AutoSun', light_auto_sun)
scene.collection.objects.link(ob_auto_sun)
ob_auto_sun.rotation_euler = (0.872665, 0.174533, 0.523599)
bpy.context.view_layer.update()
